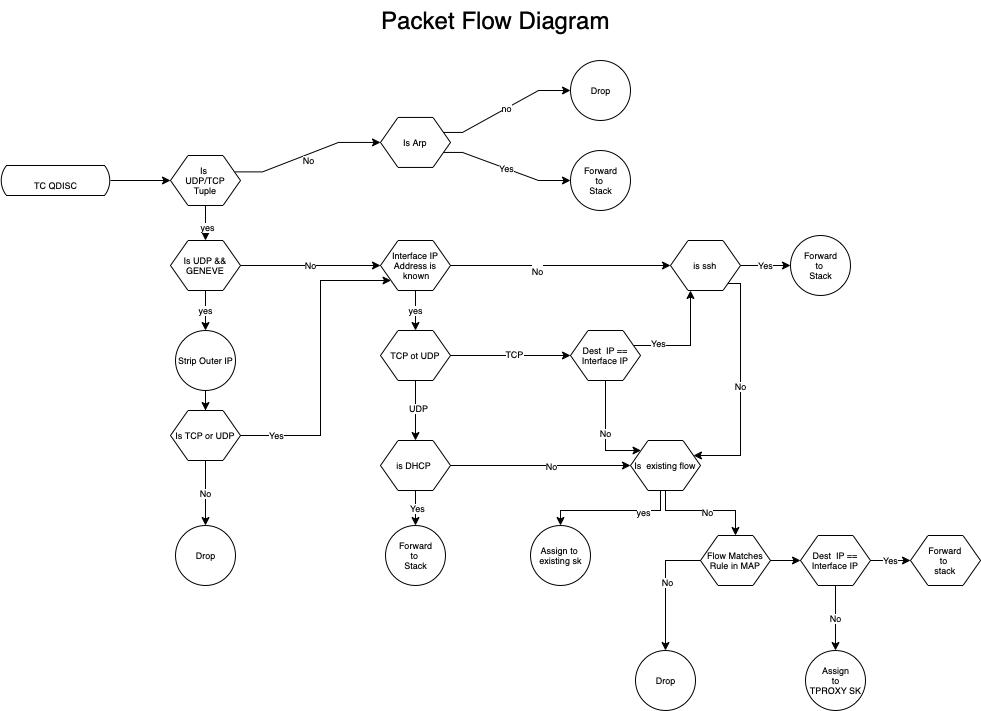

The diagram above was exported from draw.io. Its source (the exported page's mxGraphModel, read from the mxfile embedded in the PNG):
<mxGraphModel dx="1416" dy="725" grid="1" gridSize="10" guides="1" tooltips="1" connect="1" arrows="1" fold="1" page="1" pageScale="1" pageWidth="1100" pageHeight="850" background="none" math="0" shadow="0">
  <root>
    <mxCell id="0" />
    <mxCell id="1" parent="0" />
    <mxCell id="krVrn_JlVL3nMtogHJc7-76" value="" style="edgeStyle=orthogonalEdgeStyle;rounded=0;orthogonalLoop=1;jettySize=auto;html=1;fontSize=9;" edge="1" parent="1" source="krVrn_JlVL3nMtogHJc7-13" target="krVrn_JlVL3nMtogHJc7-21">
      <mxGeometry relative="1" as="geometry" />
    </mxCell>
    <mxCell id="krVrn_JlVL3nMtogHJc7-13" value="&lt;span style=&quot;font-size: 9px;&quot;&gt;TC QDISC&lt;/span&gt;" style="html=1;dashed=0;whitespace=wrap;shape=mxgraph.dfd.loop;fontSize=24;" vertex="1" parent="1">
      <mxGeometry x="10" y="164.99888888888893" width="110" height="30" as="geometry" />
    </mxCell>
    <mxCell id="krVrn_JlVL3nMtogHJc7-39" value="" style="edgeStyle=orthogonalEdgeStyle;rounded=0;orthogonalLoop=1;jettySize=auto;html=1;fontSize=9;noEdgeStyle=1;orthogonal=1;" edge="1" parent="1" source="krVrn_JlVL3nMtogHJc7-21" target="krVrn_JlVL3nMtogHJc7-29">
      <mxGeometry relative="1" as="geometry">
        <Array as="points">
          <mxPoint x="272" y="171.3888888888889" />
          <mxPoint x="348" y="141.94444444444446" />
        </Array>
      </mxGeometry>
    </mxCell>
    <mxCell id="krVrn_JlVL3nMtogHJc7-44" value="No" style="edgeLabel;html=1;align=center;verticalAlign=middle;resizable=0;points=[];fontSize=9;" vertex="1" connectable="0" parent="krVrn_JlVL3nMtogHJc7-39">
      <mxGeometry x="-0.5393" relative="1" as="geometry">
        <mxPoint x="39" y="-9" as="offset" />
      </mxGeometry>
    </mxCell>
    <mxCell id="krVrn_JlVL3nMtogHJc7-92" value="" style="edgeStyle=orthogonalEdgeStyle;rounded=0;orthogonalLoop=1;jettySize=auto;html=1;fontSize=9;" edge="1" parent="1" source="krVrn_JlVL3nMtogHJc7-21" target="krVrn_JlVL3nMtogHJc7-91">
      <mxGeometry relative="1" as="geometry" />
    </mxCell>
    <mxCell id="krVrn_JlVL3nMtogHJc7-93" value="yes" style="edgeLabel;html=1;align=center;verticalAlign=middle;resizable=0;points=[];fontSize=9;" vertex="1" connectable="0" parent="krVrn_JlVL3nMtogHJc7-92">
      <mxGeometry x="0.3604" y="1" relative="1" as="geometry">
        <mxPoint as="offset" />
      </mxGeometry>
    </mxCell>
    <mxCell id="krVrn_JlVL3nMtogHJc7-21" value="Is &lt;br&gt;UDP/TCP &lt;br&gt;Tuple" style="shape=hexagon;perimeter=hexagonPerimeter2;whiteSpace=wrap;html=1;size=0.25;fontSize=9;" vertex="1" parent="1">
      <mxGeometry x="180" y="155" width="70" height="50" as="geometry" />
    </mxCell>
    <mxCell id="krVrn_JlVL3nMtogHJc7-37" value="no" style="edgeStyle=orthogonalEdgeStyle;rounded=0;orthogonalLoop=1;jettySize=auto;html=1;fontSize=9;noEdgeStyle=1;orthogonal=1;" edge="1" parent="1" source="krVrn_JlVL3nMtogHJc7-29" target="krVrn_JlVL3nMtogHJc7-35">
      <mxGeometry relative="1" as="geometry">
        <Array as="points">
          <mxPoint x="472" y="131.94444444444446" />
          <mxPoint x="548" y="90" />
        </Array>
      </mxGeometry>
    </mxCell>
    <mxCell id="krVrn_JlVL3nMtogHJc7-43" value="Yes" style="edgeStyle=orthogonalEdgeStyle;rounded=0;orthogonalLoop=1;jettySize=auto;html=1;fontSize=9;noEdgeStyle=1;orthogonal=1;" edge="1" parent="1" source="krVrn_JlVL3nMtogHJc7-29" target="krVrn_JlVL3nMtogHJc7-42">
      <mxGeometry relative="1" as="geometry">
        <Array as="points">
          <mxPoint x="472" y="151.94444444444446" />
          <mxPoint x="548" y="180" />
        </Array>
      </mxGeometry>
    </mxCell>
    <mxCell id="krVrn_JlVL3nMtogHJc7-29" value="Is Arp" style="shape=hexagon;perimeter=hexagonPerimeter2;whiteSpace=wrap;html=1;size=0.25;fontSize=9;" vertex="1" parent="1">
      <mxGeometry x="390" y="116.94" width="70" height="50" as="geometry" />
    </mxCell>
    <mxCell id="krVrn_JlVL3nMtogHJc7-35" value="Drop" style="shape=ellipse;html=1;dashed=0;whitespace=wrap;aspect=fixed;perimeter=ellipsePerimeter;fontSize=9;" vertex="1" parent="1">
      <mxGeometry x="580" y="60" width="60" height="60" as="geometry" />
    </mxCell>
    <mxCell id="krVrn_JlVL3nMtogHJc7-42" value="Forward &lt;br&gt;to &lt;br&gt;Stack" style="shape=ellipse;html=1;dashed=0;whitespace=wrap;aspect=fixed;perimeter=ellipsePerimeter;fontSize=9;" vertex="1" parent="1">
      <mxGeometry x="580" y="150" width="60" height="60" as="geometry" />
    </mxCell>
    <mxCell id="krVrn_JlVL3nMtogHJc7-77" value="" style="edgeStyle=orthogonalEdgeStyle;rounded=0;orthogonalLoop=1;jettySize=auto;html=1;fontSize=9;" edge="1" parent="1" source="krVrn_JlVL3nMtogHJc7-46" target="krVrn_JlVL3nMtogHJc7-52">
      <mxGeometry relative="1" as="geometry" />
    </mxCell>
    <mxCell id="krVrn_JlVL3nMtogHJc7-84" value="Yes" style="edgeLabel;html=1;align=center;verticalAlign=middle;resizable=0;points=[];fontSize=9;" vertex="1" connectable="0" parent="krVrn_JlVL3nMtogHJc7-77">
      <mxGeometry x="-0.233" y="1" relative="1" as="geometry">
        <mxPoint as="offset" />
      </mxGeometry>
    </mxCell>
    <mxCell id="krVrn_JlVL3nMtogHJc7-87" value="" style="edgeStyle=orthogonalEdgeStyle;rounded=0;orthogonalLoop=1;jettySize=auto;html=1;fontSize=9;" edge="1" parent="1" source="krVrn_JlVL3nMtogHJc7-46" target="krVrn_JlVL3nMtogHJc7-82">
      <mxGeometry relative="1" as="geometry" />
    </mxCell>
    <mxCell id="krVrn_JlVL3nMtogHJc7-88" value="No" style="edgeLabel;html=1;align=center;verticalAlign=middle;resizable=0;points=[];fontSize=9;" vertex="1" connectable="0" parent="krVrn_JlVL3nMtogHJc7-87">
      <mxGeometry x="0.1077" relative="1" as="geometry">
        <mxPoint as="offset" />
      </mxGeometry>
    </mxCell>
    <mxCell id="krVrn_JlVL3nMtogHJc7-46" value="is DHCP&amp;nbsp;" style="shape=hexagon;perimeter=hexagonPerimeter2;whiteSpace=wrap;html=1;size=0.25;fontSize=9;" vertex="1" parent="1">
      <mxGeometry x="390" y="440" width="70" height="50" as="geometry" />
    </mxCell>
    <mxCell id="krVrn_JlVL3nMtogHJc7-74" value="" style="edgeStyle=orthogonalEdgeStyle;rounded=0;orthogonalLoop=1;jettySize=auto;html=1;fontSize=9;" edge="1" parent="1" source="krVrn_JlVL3nMtogHJc7-48" target="krVrn_JlVL3nMtogHJc7-46">
      <mxGeometry relative="1" as="geometry" />
    </mxCell>
    <mxCell id="krVrn_JlVL3nMtogHJc7-75" value="UDP" style="edgeLabel;html=1;align=center;verticalAlign=middle;resizable=0;points=[];fontSize=9;" vertex="1" connectable="0" parent="krVrn_JlVL3nMtogHJc7-74">
      <mxGeometry x="-0.0857" y="2" relative="1" as="geometry">
        <mxPoint as="offset" />
      </mxGeometry>
    </mxCell>
    <mxCell id="krVrn_JlVL3nMtogHJc7-79" value="" style="edgeStyle=orthogonalEdgeStyle;rounded=0;orthogonalLoop=1;jettySize=auto;html=1;fontSize=9;" edge="1" parent="1" source="krVrn_JlVL3nMtogHJc7-48" target="krVrn_JlVL3nMtogHJc7-78">
      <mxGeometry relative="1" as="geometry" />
    </mxCell>
    <mxCell id="krVrn_JlVL3nMtogHJc7-86" value="TCP" style="edgeLabel;html=1;align=center;verticalAlign=middle;resizable=0;points=[];fontSize=9;" vertex="1" connectable="0" parent="krVrn_JlVL3nMtogHJc7-79">
      <mxGeometry x="0.05" y="2" relative="1" as="geometry">
        <mxPoint as="offset" />
      </mxGeometry>
    </mxCell>
    <mxCell id="krVrn_JlVL3nMtogHJc7-48" value="TCP ot UDP" style="shape=hexagon;perimeter=hexagonPerimeter2;whiteSpace=wrap;html=1;size=0.25;fontSize=9;" vertex="1" parent="1">
      <mxGeometry x="390" y="330" width="70" height="50" as="geometry" />
    </mxCell>
    <mxCell id="krVrn_JlVL3nMtogHJc7-52" value="Forward &lt;br&gt;to &lt;br&gt;Stack" style="shape=ellipse;html=1;dashed=0;whitespace=wrap;aspect=fixed;perimeter=ellipsePerimeter;fontSize=9;" vertex="1" parent="1">
      <mxGeometry x="395" y="525" width="60" height="60" as="geometry" />
    </mxCell>
    <mxCell id="krVrn_JlVL3nMtogHJc7-73" value="yes" style="edgeStyle=orthogonalEdgeStyle;rounded=0;orthogonalLoop=1;jettySize=auto;html=1;fontSize=9;" edge="1" parent="1" source="krVrn_JlVL3nMtogHJc7-58" target="krVrn_JlVL3nMtogHJc7-48">
      <mxGeometry relative="1" as="geometry">
        <Array as="points">
          <mxPoint x="425" y="365" />
        </Array>
      </mxGeometry>
    </mxCell>
    <mxCell id="krVrn_JlVL3nMtogHJc7-90" value="" style="edgeStyle=orthogonalEdgeStyle;rounded=0;orthogonalLoop=1;jettySize=auto;html=1;fontSize=9;entryX=0;entryY=0.5;entryDx=0;entryDy=0;" edge="1" parent="1" source="krVrn_JlVL3nMtogHJc7-58" target="krVrn_JlVL3nMtogHJc7-62">
      <mxGeometry relative="1" as="geometry">
        <mxPoint x="575" y="265" as="targetPoint" />
      </mxGeometry>
    </mxCell>
    <mxCell id="krVrn_JlVL3nMtogHJc7-119" value="&lt;font style=&quot;font-size: 9px;&quot;&gt;No&lt;br&gt;&lt;/font&gt;" style="edgeLabel;html=1;align=center;verticalAlign=middle;resizable=0;points=[];fontSize=24;" vertex="1" connectable="0" parent="krVrn_JlVL3nMtogHJc7-90">
      <mxGeometry x="-0.2174" relative="1" as="geometry">
        <mxPoint as="offset" />
      </mxGeometry>
    </mxCell>
    <mxCell id="krVrn_JlVL3nMtogHJc7-58" value="Interface IP Address is&lt;br&gt;&amp;nbsp;known" style="shape=hexagon;perimeter=hexagonPerimeter2;whiteSpace=wrap;html=1;size=0.25;fontSize=9;" vertex="1" parent="1">
      <mxGeometry x="390" y="240" width="70" height="50" as="geometry" />
    </mxCell>
    <mxCell id="krVrn_JlVL3nMtogHJc7-72" value="Yes" style="edgeStyle=orthogonalEdgeStyle;rounded=0;orthogonalLoop=1;jettySize=auto;html=1;fontSize=9;" edge="1" parent="1" source="krVrn_JlVL3nMtogHJc7-62" target="krVrn_JlVL3nMtogHJc7-65">
      <mxGeometry relative="1" as="geometry" />
    </mxCell>
    <mxCell id="krVrn_JlVL3nMtogHJc7-83" value="No" style="edgeStyle=orthogonalEdgeStyle;rounded=0;orthogonalLoop=1;jettySize=auto;html=1;fontSize=9;entryX=1;entryY=0.25;entryDx=0;entryDy=0;exitX=0.814;exitY=0.86;exitDx=0;exitDy=0;exitPerimeter=0;" edge="1" parent="1" source="krVrn_JlVL3nMtogHJc7-62" target="krVrn_JlVL3nMtogHJc7-82">
      <mxGeometry relative="1" as="geometry">
        <Array as="points">
          <mxPoint x="750" y="283" />
          <mxPoint x="750" y="455" />
        </Array>
      </mxGeometry>
    </mxCell>
    <mxCell id="krVrn_JlVL3nMtogHJc7-62" value="is ssh" style="shape=hexagon;perimeter=hexagonPerimeter2;whiteSpace=wrap;html=1;size=0.25;fontSize=9;" vertex="1" parent="1">
      <mxGeometry x="680" y="240" width="70" height="50" as="geometry" />
    </mxCell>
    <mxCell id="krVrn_JlVL3nMtogHJc7-65" value="Forward &lt;br&gt;to &lt;br&gt;Stack" style="shape=ellipse;html=1;dashed=0;whitespace=wrap;aspect=fixed;perimeter=ellipsePerimeter;fontSize=9;" vertex="1" parent="1">
      <mxGeometry x="800" y="235" width="60" height="60" as="geometry" />
    </mxCell>
    <mxCell id="krVrn_JlVL3nMtogHJc7-80" value="" style="edgeStyle=orthogonalEdgeStyle;rounded=0;orthogonalLoop=1;jettySize=auto;html=1;fontSize=9;" edge="1" parent="1" source="krVrn_JlVL3nMtogHJc7-78" target="krVrn_JlVL3nMtogHJc7-62">
      <mxGeometry relative="1" as="geometry">
        <Array as="points">
          <mxPoint x="700" y="345" />
        </Array>
      </mxGeometry>
    </mxCell>
    <mxCell id="krVrn_JlVL3nMtogHJc7-81" value="Yes" style="edgeLabel;html=1;align=center;verticalAlign=middle;resizable=0;points=[];fontSize=9;" vertex="1" connectable="0" parent="krVrn_JlVL3nMtogHJc7-80">
      <mxGeometry x="0.08" relative="1" as="geometry">
        <mxPoint x="-33" as="offset" />
      </mxGeometry>
    </mxCell>
    <mxCell id="krVrn_JlVL3nMtogHJc7-85" value="No" style="edgeStyle=orthogonalEdgeStyle;rounded=0;orthogonalLoop=1;jettySize=auto;html=1;fontSize=9;" edge="1" parent="1" source="krVrn_JlVL3nMtogHJc7-78" target="krVrn_JlVL3nMtogHJc7-82">
      <mxGeometry relative="1" as="geometry">
        <Array as="points">
          <mxPoint x="615" y="450" />
        </Array>
      </mxGeometry>
    </mxCell>
    <mxCell id="krVrn_JlVL3nMtogHJc7-78" value="Dest &amp;nbsp;IP == Interface IP" style="shape=hexagon;perimeter=hexagonPerimeter2;whiteSpace=wrap;html=1;size=0.25;fontSize=9;" vertex="1" parent="1">
      <mxGeometry x="580" y="330" width="70" height="50" as="geometry" />
    </mxCell>
    <mxCell id="krVrn_JlVL3nMtogHJc7-104" value="" style="edgeStyle=orthogonalEdgeStyle;rounded=0;orthogonalLoop=1;jettySize=auto;html=1;fontSize=9;" edge="1" parent="1" source="krVrn_JlVL3nMtogHJc7-82" target="krVrn_JlVL3nMtogHJc7-103">
      <mxGeometry relative="1" as="geometry">
        <Array as="points">
          <mxPoint x="670" y="510" />
          <mxPoint x="570" y="510" />
        </Array>
      </mxGeometry>
    </mxCell>
    <mxCell id="krVrn_JlVL3nMtogHJc7-105" value="yes" style="edgeLabel;html=1;align=center;verticalAlign=middle;resizable=0;points=[];fontSize=9;" vertex="1" connectable="0" parent="krVrn_JlVL3nMtogHJc7-104">
      <mxGeometry x="-0.4364" y="1" relative="1" as="geometry">
        <mxPoint as="offset" />
      </mxGeometry>
    </mxCell>
    <mxCell id="krVrn_JlVL3nMtogHJc7-107" value="" style="edgeStyle=orthogonalEdgeStyle;rounded=0;orthogonalLoop=1;jettySize=auto;html=1;fontSize=9;" edge="1" parent="1" source="krVrn_JlVL3nMtogHJc7-82" target="krVrn_JlVL3nMtogHJc7-106">
      <mxGeometry relative="1" as="geometry">
        <Array as="points">
          <mxPoint x="675" y="510" />
          <mxPoint x="745" y="510" />
        </Array>
      </mxGeometry>
    </mxCell>
    <mxCell id="krVrn_JlVL3nMtogHJc7-108" value="No" style="edgeLabel;html=1;align=center;verticalAlign=middle;resizable=0;points=[];fontSize=9;" vertex="1" connectable="0" parent="krVrn_JlVL3nMtogHJc7-107">
      <mxGeometry x="0.0615" y="-1" relative="1" as="geometry">
        <mxPoint as="offset" />
      </mxGeometry>
    </mxCell>
    <mxCell id="krVrn_JlVL3nMtogHJc7-82" value="Is &amp;nbsp;existing flow" style="shape=hexagon;perimeter=hexagonPerimeter2;whiteSpace=wrap;html=1;size=0.25;fontSize=9;" vertex="1" parent="1">
      <mxGeometry x="640" y="440" width="70" height="50" as="geometry" />
    </mxCell>
    <mxCell id="krVrn_JlVL3nMtogHJc7-95" value="yes" style="edgeStyle=orthogonalEdgeStyle;rounded=0;orthogonalLoop=1;jettySize=auto;html=1;fontSize=9;" edge="1" parent="1" source="krVrn_JlVL3nMtogHJc7-91" target="krVrn_JlVL3nMtogHJc7-94">
      <mxGeometry relative="1" as="geometry" />
    </mxCell>
    <mxCell id="krVrn_JlVL3nMtogHJc7-96" value="No" style="edgeStyle=orthogonalEdgeStyle;rounded=0;orthogonalLoop=1;jettySize=auto;html=1;fontSize=9;" edge="1" parent="1" source="krVrn_JlVL3nMtogHJc7-91" target="krVrn_JlVL3nMtogHJc7-58">
      <mxGeometry relative="1" as="geometry" />
    </mxCell>
    <mxCell id="krVrn_JlVL3nMtogHJc7-91" value="Is UDP &amp;amp;&amp;amp; GENEVE" style="shape=hexagon;perimeter=hexagonPerimeter2;whiteSpace=wrap;html=1;size=0.25;fontSize=9;" vertex="1" parent="1">
      <mxGeometry x="180" y="240" width="70" height="50" as="geometry" />
    </mxCell>
    <mxCell id="krVrn_JlVL3nMtogHJc7-98" value="" style="edgeStyle=orthogonalEdgeStyle;rounded=0;orthogonalLoop=1;jettySize=auto;html=1;fontSize=9;" edge="1" parent="1" source="krVrn_JlVL3nMtogHJc7-94" target="krVrn_JlVL3nMtogHJc7-97">
      <mxGeometry relative="1" as="geometry" />
    </mxCell>
    <mxCell id="krVrn_JlVL3nMtogHJc7-94" value="Strip Outer IP" style="shape=ellipse;html=1;dashed=0;whitespace=wrap;aspect=fixed;perimeter=ellipsePerimeter;fontSize=9;" vertex="1" parent="1">
      <mxGeometry x="185" y="330" width="60" height="60" as="geometry" />
    </mxCell>
    <mxCell id="krVrn_JlVL3nMtogHJc7-100" value="No" style="edgeStyle=orthogonalEdgeStyle;rounded=0;orthogonalLoop=1;jettySize=auto;html=1;fontSize=9;" edge="1" parent="1" source="krVrn_JlVL3nMtogHJc7-97" target="krVrn_JlVL3nMtogHJc7-99">
      <mxGeometry relative="1" as="geometry" />
    </mxCell>
    <mxCell id="krVrn_JlVL3nMtogHJc7-101" style="edgeStyle=orthogonalEdgeStyle;rounded=0;orthogonalLoop=1;jettySize=auto;html=1;fontSize=9;exitX=1;exitY=0.5;exitDx=0;exitDy=0;" edge="1" parent="1" source="krVrn_JlVL3nMtogHJc7-97" target="krVrn_JlVL3nMtogHJc7-58">
      <mxGeometry relative="1" as="geometry">
        <Array as="points">
          <mxPoint x="330" y="435" />
          <mxPoint x="330" y="280" />
        </Array>
      </mxGeometry>
    </mxCell>
    <mxCell id="krVrn_JlVL3nMtogHJc7-102" value="Yes" style="edgeLabel;html=1;align=center;verticalAlign=middle;resizable=0;points=[];fontSize=9;" vertex="1" connectable="0" parent="krVrn_JlVL3nMtogHJc7-101">
      <mxGeometry x="-0.7695" y="1" relative="1" as="geometry">
        <mxPoint as="offset" />
      </mxGeometry>
    </mxCell>
    <mxCell id="krVrn_JlVL3nMtogHJc7-97" value="Is TCP or UDP" style="shape=hexagon;perimeter=hexagonPerimeter2;whiteSpace=wrap;html=1;size=0.25;fontSize=9;" vertex="1" parent="1">
      <mxGeometry x="180" y="410" width="70" height="50" as="geometry" />
    </mxCell>
    <mxCell id="krVrn_JlVL3nMtogHJc7-99" value="Drop" style="shape=ellipse;html=1;dashed=0;whitespace=wrap;aspect=fixed;perimeter=ellipsePerimeter;fontSize=9;" vertex="1" parent="1">
      <mxGeometry x="185" y="525" width="60" height="60" as="geometry" />
    </mxCell>
    <mxCell id="krVrn_JlVL3nMtogHJc7-103" value="Assign to &lt;br&gt;existing sk" style="shape=ellipse;html=1;dashed=0;whitespace=wrap;aspect=fixed;perimeter=ellipsePerimeter;fontSize=9;" vertex="1" parent="1">
      <mxGeometry x="540" y="525" width="60" height="60" as="geometry" />
    </mxCell>
    <mxCell id="krVrn_JlVL3nMtogHJc7-110" value="" style="edgeStyle=orthogonalEdgeStyle;rounded=0;orthogonalLoop=1;jettySize=auto;html=1;fontSize=9;" edge="1" parent="1" source="krVrn_JlVL3nMtogHJc7-106" target="krVrn_JlVL3nMtogHJc7-109">
      <mxGeometry relative="1" as="geometry" />
    </mxCell>
    <mxCell id="krVrn_JlVL3nMtogHJc7-111" value="No" style="edgeLabel;html=1;align=center;verticalAlign=middle;resizable=0;points=[];fontSize=9;" vertex="1" connectable="0" parent="krVrn_JlVL3nMtogHJc7-110">
      <mxGeometry x="-0.1106" y="1" relative="1" as="geometry">
        <mxPoint as="offset" />
      </mxGeometry>
    </mxCell>
    <mxCell id="krVrn_JlVL3nMtogHJc7-113" value="" style="edgeStyle=orthogonalEdgeStyle;rounded=0;orthogonalLoop=1;jettySize=auto;html=1;fontSize=9;" edge="1" parent="1" source="krVrn_JlVL3nMtogHJc7-106" target="krVrn_JlVL3nMtogHJc7-112">
      <mxGeometry relative="1" as="geometry" />
    </mxCell>
    <mxCell id="krVrn_JlVL3nMtogHJc7-106" value="Flow Matches Rule in MAP" style="shape=hexagon;perimeter=hexagonPerimeter2;whiteSpace=wrap;html=1;size=0.25;fontSize=9;" vertex="1" parent="1">
      <mxGeometry x="710" y="535" width="70" height="50" as="geometry" />
    </mxCell>
    <mxCell id="krVrn_JlVL3nMtogHJc7-109" value="Drop" style="shape=ellipse;html=1;dashed=0;whitespace=wrap;aspect=fixed;perimeter=ellipsePerimeter;fontSize=9;" vertex="1" parent="1">
      <mxGeometry x="645" y="650" width="60" height="60" as="geometry" />
    </mxCell>
    <mxCell id="krVrn_JlVL3nMtogHJc7-115" value="Yes" style="edgeStyle=orthogonalEdgeStyle;rounded=0;orthogonalLoop=1;jettySize=auto;html=1;fontSize=9;" edge="1" parent="1" source="krVrn_JlVL3nMtogHJc7-112" target="krVrn_JlVL3nMtogHJc7-114">
      <mxGeometry relative="1" as="geometry" />
    </mxCell>
    <mxCell id="krVrn_JlVL3nMtogHJc7-117" value="No" style="edgeStyle=orthogonalEdgeStyle;rounded=0;orthogonalLoop=1;jettySize=auto;html=1;fontSize=9;" edge="1" parent="1" source="krVrn_JlVL3nMtogHJc7-112" target="krVrn_JlVL3nMtogHJc7-116">
      <mxGeometry relative="1" as="geometry" />
    </mxCell>
    <mxCell id="krVrn_JlVL3nMtogHJc7-112" value="Dest &amp;nbsp;IP == Interface IP" style="shape=hexagon;perimeter=hexagonPerimeter2;whiteSpace=wrap;html=1;size=0.25;fontSize=9;" vertex="1" parent="1">
      <mxGeometry x="810" y="535" width="70" height="50" as="geometry" />
    </mxCell>
    <mxCell id="krVrn_JlVL3nMtogHJc7-114" value="Forward &lt;br&gt;to &lt;br&gt;stack" style="shape=hexagon;perimeter=hexagonPerimeter2;whiteSpace=wrap;html=1;size=0.25;fontSize=9;" vertex="1" parent="1">
      <mxGeometry x="920" y="535" width="70" height="50" as="geometry" />
    </mxCell>
    <mxCell id="krVrn_JlVL3nMtogHJc7-116" value="Assign&lt;br&gt;&amp;nbsp;to &lt;br&gt;TPROXY SK&lt;br&gt;" style="shape=ellipse;html=1;dashed=0;whitespace=wrap;aspect=fixed;perimeter=ellipsePerimeter;fontSize=9;" vertex="1" parent="1">
      <mxGeometry x="815" y="650" width="60" height="60" as="geometry" />
    </mxCell>
    <mxCell id="krVrn_JlVL3nMtogHJc7-118" value="&lt;font size=&quot;5&quot;&gt;Packet Flow Diagram&lt;/font&gt;" style="text;html=1;resizable=0;autosize=1;align=center;verticalAlign=middle;points=[];fillColor=none;strokeColor=none;rounded=0;fontSize=9;" vertex="1" parent="1">
      <mxGeometry x="380" width="250" height="40" as="geometry" />
    </mxCell>
  </root>
</mxGraphModel>